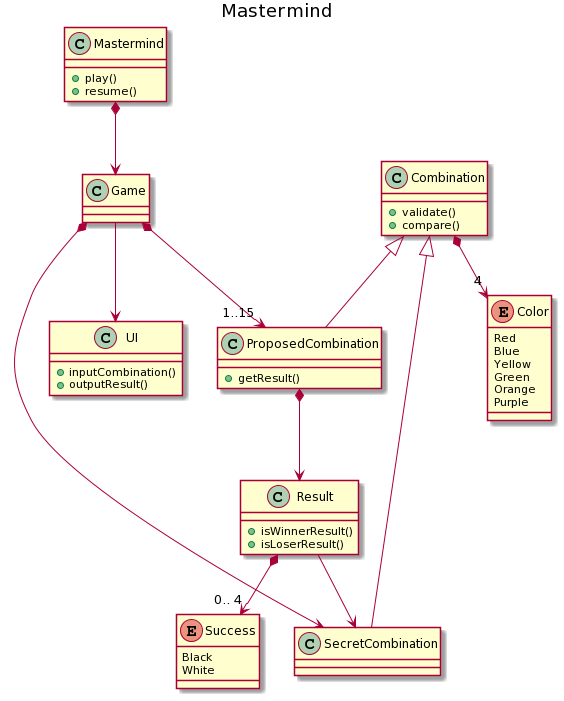

The diagram above was rendered by PlantUML. Its source (embedded in the PNG):
@startuml
title Mastermind

class Mastermind {
    +play()
    +resume()
}

class Game {
    
}

class UI {
    +inputCombination()
    +outputResult()
}

class Combination {
    +validate()
    +compare()
}

class SecretCombination {
}

class ProposedCombination {
    +getResult()
}

class Result {
    +isWinnerResult()
    +isLoserResult()
}

enum Success {
    Black
    White
}

enum Color {
    Red
    Blue
    Yellow
    Green
    Orange
    Purple
}

Mastermind *--> Game
Game --> UI
Game *--> SecretCombination
Game *--> "1..15" ProposedCombination
Combination <|-down- SecretCombination
Combination <|-down- ProposedCombination
Combination *--> "4" Color
ProposedCombination *--> Result
Result --> SecretCombination
Result *--> "0.. 4" Success
@enduml